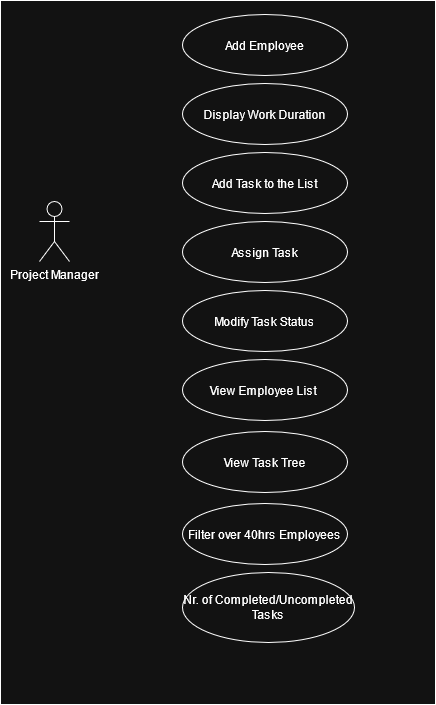

The diagram above was exported from draw.io. Its source (the exported page's mxGraphModel, read from the mxfile embedded in the PNG):
<mxGraphModel dx="1080" dy="903" grid="0" gridSize="10" guides="1" tooltips="1" connect="1" arrows="1" fold="1" page="0" pageScale="1" pageWidth="850" pageHeight="1100" math="0" shadow="0">
  <root>
    <mxCell id="0" />
    <mxCell id="1" parent="0" />
    <mxCell id="pm5K64Y-fKHIOMY-_xZD-2" parent="1" style="rounded=0;whiteSpace=wrap;html=1;" value="" vertex="1">
      <mxGeometry height="704" width="435" x="-30" y="-110" as="geometry" />
    </mxCell>
    <mxCell id="pm5K64Y-fKHIOMY-_xZD-1" parent="1" style="ellipse;whiteSpace=wrap;html=1;" value="Add Employee" vertex="1">
      <mxGeometry height="61" width="165" x="152" y="-96" as="geometry" />
    </mxCell>
    <mxCell id="pm5K64Y-fKHIOMY-_xZD-3" parent="1" style="shape=umlActor;verticalLabelPosition=bottom;verticalAlign=top;html=1;outlineConnect=0;" value="Project Manager" vertex="1">
      <mxGeometry height="60" width="30" x="9" y="91" as="geometry" />
    </mxCell>
    <mxCell id="pm5K64Y-fKHIOMY-_xZD-4" parent="1" style="ellipse;whiteSpace=wrap;html=1;" value="Display Work Duration" vertex="1">
      <mxGeometry height="61" width="165" x="152" y="-27" as="geometry" />
    </mxCell>
    <mxCell id="pm5K64Y-fKHIOMY-_xZD-5" parent="1" style="ellipse;whiteSpace=wrap;html=1;" value="Add Task to the List" vertex="1">
      <mxGeometry height="61" width="165" x="152" y="42" as="geometry" />
    </mxCell>
    <mxCell id="pm5K64Y-fKHIOMY-_xZD-6" parent="1" style="ellipse;whiteSpace=wrap;html=1;" value="Assign Task" vertex="1">
      <mxGeometry height="61" width="165" x="152" y="111" as="geometry" />
    </mxCell>
    <mxCell id="pm5K64Y-fKHIOMY-_xZD-7" parent="1" style="ellipse;whiteSpace=wrap;html=1;" value="Modify Task Status" vertex="1">
      <mxGeometry height="61" width="165" x="152" y="180" as="geometry" />
    </mxCell>
    <mxCell id="pm5K64Y-fKHIOMY-_xZD-8" parent="1" style="ellipse;whiteSpace=wrap;html=1;" value="View Employee List&amp;nbsp;" vertex="1">
      <mxGeometry height="61" width="165" x="152" y="249" as="geometry" />
    </mxCell>
    <mxCell id="pm5K64Y-fKHIOMY-_xZD-9" parent="1" style="ellipse;whiteSpace=wrap;html=1;" value="View Task Tree" vertex="1">
      <mxGeometry height="61" width="165" x="152" y="321" as="geometry" />
    </mxCell>
    <mxCell id="pm5K64Y-fKHIOMY-_xZD-10" parent="1" style="ellipse;whiteSpace=wrap;html=1;" value="Filter over 40hrs Employees" vertex="1">
      <mxGeometry height="61" width="165" x="152" y="393" as="geometry" />
    </mxCell>
    <mxCell id="pm5K64Y-fKHIOMY-_xZD-11" parent="1" style="ellipse;whiteSpace=wrap;html=1;" value="&lt;div&gt;Nr. of Completed/Uncompleted&lt;/div&gt;&lt;div&gt;Tasks&lt;/div&gt;" vertex="1">
      <mxGeometry height="70" width="172" x="152" y="462" as="geometry" />
    </mxCell>
  </root>
</mxGraphModel>